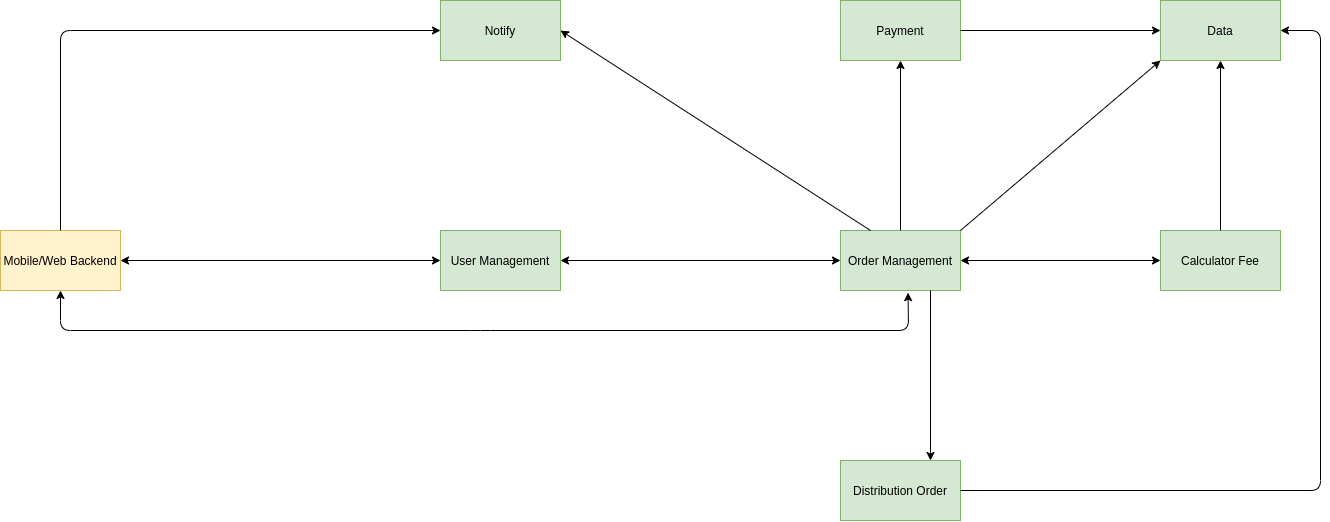

The diagram above was exported from draw.io. Its source (the exported page's mxGraphModel, read from the mxfile embedded in the PNG):
<mxGraphModel dx="2556" dy="2233" grid="1" gridSize="10" guides="1" tooltips="1" connect="1" arrows="1" fold="1" page="1" pageScale="1" pageWidth="850" pageHeight="1100" math="0" shadow="0">
  <root>
    <mxCell id="0" />
    <mxCell id="1" parent="0" />
    <mxCell id="9fcmvBMAhBIbLY0yosuH-1" value="User Management" style="rounded=0;whiteSpace=wrap;html=1;fillColor=#d5e8d4;strokeColor=#82b366;" parent="1" vertex="1">
      <mxGeometry x="160" y="180" width="120" height="60" as="geometry" />
    </mxCell>
    <mxCell id="9fcmvBMAhBIbLY0yosuH-2" value="Distribution Order" style="rounded=0;whiteSpace=wrap;html=1;fillColor=#d5e8d4;strokeColor=#82b366;" parent="1" vertex="1">
      <mxGeometry x="560" y="410" width="120" height="60" as="geometry" />
    </mxCell>
    <mxCell id="9fcmvBMAhBIbLY0yosuH-3" value="Payment" style="rounded=0;whiteSpace=wrap;html=1;fillColor=#d5e8d4;strokeColor=#82b366;" parent="1" vertex="1">
      <mxGeometry x="560" y="-50" width="120" height="60" as="geometry" />
    </mxCell>
    <mxCell id="9fcmvBMAhBIbLY0yosuH-4" value="Order Management" style="rounded=0;whiteSpace=wrap;html=1;fillColor=#d5e8d4;strokeColor=#82b366;" parent="1" vertex="1">
      <mxGeometry x="560" y="180" width="120" height="60" as="geometry" />
    </mxCell>
    <mxCell id="9fcmvBMAhBIbLY0yosuH-6" value="Mobile/Web Backend" style="rounded=0;whiteSpace=wrap;html=1;fillColor=#fff2cc;strokeColor=#d6b656;" parent="1" vertex="1">
      <mxGeometry x="-280" y="180" width="120" height="60" as="geometry" />
    </mxCell>
    <mxCell id="9fcmvBMAhBIbLY0yosuH-7" value="Notify" style="rounded=0;whiteSpace=wrap;html=1;fillColor=#d5e8d4;strokeColor=#82b366;" parent="1" vertex="1">
      <mxGeometry x="160" y="-50" width="120" height="60" as="geometry" />
    </mxCell>
    <mxCell id="9fcmvBMAhBIbLY0yosuH-8" value="Calculator Fee" style="rounded=0;whiteSpace=wrap;html=1;fillColor=#d5e8d4;strokeColor=#82b366;" parent="1" vertex="1">
      <mxGeometry x="880" y="180" width="120" height="60" as="geometry" />
    </mxCell>
    <mxCell id="9fcmvBMAhBIbLY0yosuH-17" value="" style="endArrow=classic;startArrow=classic;html=1;exitX=1;exitY=0.5;exitDx=0;exitDy=0;entryX=0;entryY=0.5;entryDx=0;entryDy=0;" parent="1" source="9fcmvBMAhBIbLY0yosuH-6" target="9fcmvBMAhBIbLY0yosuH-1" edge="1">
      <mxGeometry width="50" height="50" relative="1" as="geometry">
        <mxPoint x="-80" y="240" as="sourcePoint" />
        <mxPoint x="-30" y="190" as="targetPoint" />
      </mxGeometry>
    </mxCell>
    <mxCell id="9fcmvBMAhBIbLY0yosuH-18" value="" style="endArrow=classic;startArrow=classic;html=1;entryX=0.5;entryY=1;entryDx=0;entryDy=0;exitX=0.563;exitY=1.036;exitDx=0;exitDy=0;exitPerimeter=0;" parent="1" source="9fcmvBMAhBIbLY0yosuH-4" target="9fcmvBMAhBIbLY0yosuH-6" edge="1">
      <mxGeometry width="50" height="50" relative="1" as="geometry">
        <mxPoint x="-150" y="330" as="sourcePoint" />
        <mxPoint x="-100" y="280" as="targetPoint" />
        <Array as="points">
          <mxPoint x="628" y="280" />
          <mxPoint x="200" y="280" />
          <mxPoint x="-220" y="280" />
        </Array>
      </mxGeometry>
    </mxCell>
    <mxCell id="9fcmvBMAhBIbLY0yosuH-21" value="" style="endArrow=classic;startArrow=classic;html=1;" parent="1" source="9fcmvBMAhBIbLY0yosuH-4" target="9fcmvBMAhBIbLY0yosuH-8" edge="1">
      <mxGeometry width="50" height="50" relative="1" as="geometry">
        <mxPoint x="800" y="200" as="sourcePoint" />
        <mxPoint x="850" y="150" as="targetPoint" />
      </mxGeometry>
    </mxCell>
    <mxCell id="9fcmvBMAhBIbLY0yosuH-23" value="" style="endArrow=classic;startArrow=classic;html=1;exitX=1;exitY=0.5;exitDx=0;exitDy=0;entryX=0;entryY=0.5;entryDx=0;entryDy=0;" parent="1" source="9fcmvBMAhBIbLY0yosuH-1" target="9fcmvBMAhBIbLY0yosuH-4" edge="1">
      <mxGeometry width="50" height="50" relative="1" as="geometry">
        <mxPoint x="370" y="200" as="sourcePoint" />
        <mxPoint x="420" y="150" as="targetPoint" />
      </mxGeometry>
    </mxCell>
    <mxCell id="9fcmvBMAhBIbLY0yosuH-24" value="" style="endArrow=classic;html=1;exitX=0.75;exitY=1;exitDx=0;exitDy=0;entryX=0.75;entryY=0;entryDx=0;entryDy=0;" parent="1" source="9fcmvBMAhBIbLY0yosuH-4" target="9fcmvBMAhBIbLY0yosuH-2" edge="1">
      <mxGeometry width="50" height="50" relative="1" as="geometry">
        <mxPoint x="820" y="370" as="sourcePoint" />
        <mxPoint x="870" y="320" as="targetPoint" />
      </mxGeometry>
    </mxCell>
    <mxCell id="9fcmvBMAhBIbLY0yosuH-25" value="" style="endArrow=classic;html=1;entryX=0.5;entryY=1;entryDx=0;entryDy=0;" parent="1" source="9fcmvBMAhBIbLY0yosuH-4" target="9fcmvBMAhBIbLY0yosuH-3" edge="1">
      <mxGeometry width="50" height="50" relative="1" as="geometry">
        <mxPoint x="890" y="120" as="sourcePoint" />
        <mxPoint x="940" y="70" as="targetPoint" />
      </mxGeometry>
    </mxCell>
    <mxCell id="9fcmvBMAhBIbLY0yosuH-26" value="" style="endArrow=classic;html=1;exitX=0.25;exitY=0;exitDx=0;exitDy=0;entryX=1;entryY=0.5;entryDx=0;entryDy=0;" parent="1" source="9fcmvBMAhBIbLY0yosuH-4" target="9fcmvBMAhBIbLY0yosuH-7" edge="1">
      <mxGeometry width="50" height="50" relative="1" as="geometry">
        <mxPoint x="440" y="40" as="sourcePoint" />
        <mxPoint x="490" y="-10" as="targetPoint" />
      </mxGeometry>
    </mxCell>
    <mxCell id="9fcmvBMAhBIbLY0yosuH-28" value="" style="endArrow=classic;html=1;exitX=0.5;exitY=0;exitDx=0;exitDy=0;entryX=0;entryY=0.5;entryDx=0;entryDy=0;" parent="1" source="9fcmvBMAhBIbLY0yosuH-6" target="9fcmvBMAhBIbLY0yosuH-7" edge="1">
      <mxGeometry width="50" height="50" relative="1" as="geometry">
        <mxPoint x="-150" y="140" as="sourcePoint" />
        <mxPoint x="-100" y="90" as="targetPoint" />
        <Array as="points">
          <mxPoint x="-220" y="-20" />
        </Array>
      </mxGeometry>
    </mxCell>
    <mxCell id="A1FJapHX4GXp5ee26cCe-1" value="Data" style="rounded=0;whiteSpace=wrap;html=1;fillColor=#d5e8d4;strokeColor=#82b366;" vertex="1" parent="1">
      <mxGeometry x="880" y="-50" width="120" height="60" as="geometry" />
    </mxCell>
    <mxCell id="A1FJapHX4GXp5ee26cCe-2" value="" style="endArrow=classic;html=1;entryX=0.5;entryY=1;entryDx=0;entryDy=0;exitX=0.5;exitY=0;exitDx=0;exitDy=0;" edge="1" parent="1" source="9fcmvBMAhBIbLY0yosuH-8" target="A1FJapHX4GXp5ee26cCe-1">
      <mxGeometry width="50" height="50" relative="1" as="geometry">
        <mxPoint x="1040" y="140" as="sourcePoint" />
        <mxPoint x="1090" y="90" as="targetPoint" />
      </mxGeometry>
    </mxCell>
    <mxCell id="A1FJapHX4GXp5ee26cCe-3" value="" style="endArrow=classic;html=1;exitX=1;exitY=0;exitDx=0;exitDy=0;entryX=0;entryY=1;entryDx=0;entryDy=0;" edge="1" parent="1" source="9fcmvBMAhBIbLY0yosuH-4" target="A1FJapHX4GXp5ee26cCe-1">
      <mxGeometry width="50" height="50" relative="1" as="geometry">
        <mxPoint x="740" y="140" as="sourcePoint" />
        <mxPoint x="790" y="90" as="targetPoint" />
      </mxGeometry>
    </mxCell>
    <mxCell id="A1FJapHX4GXp5ee26cCe-4" value="" style="endArrow=classic;html=1;exitX=1;exitY=0.5;exitDx=0;exitDy=0;entryX=0;entryY=0.5;entryDx=0;entryDy=0;" edge="1" parent="1" source="9fcmvBMAhBIbLY0yosuH-3" target="A1FJapHX4GXp5ee26cCe-1">
      <mxGeometry width="50" height="50" relative="1" as="geometry">
        <mxPoint x="710" y="30" as="sourcePoint" />
        <mxPoint x="760" y="-20" as="targetPoint" />
      </mxGeometry>
    </mxCell>
    <mxCell id="A1FJapHX4GXp5ee26cCe-5" value="" style="endArrow=classic;html=1;exitX=1;exitY=0.5;exitDx=0;exitDy=0;entryX=1;entryY=0.5;entryDx=0;entryDy=0;" edge="1" parent="1" source="9fcmvBMAhBIbLY0yosuH-2" target="A1FJapHX4GXp5ee26cCe-1">
      <mxGeometry width="50" height="50" relative="1" as="geometry">
        <mxPoint x="860" y="420" as="sourcePoint" />
        <mxPoint x="910" y="370" as="targetPoint" />
        <Array as="points">
          <mxPoint x="1040" y="440" />
          <mxPoint x="1040" y="-20" />
        </Array>
      </mxGeometry>
    </mxCell>
  </root>
</mxGraphModel>